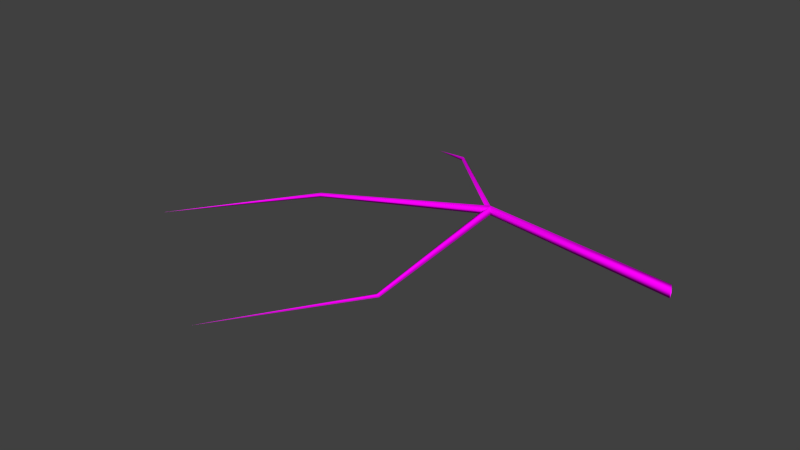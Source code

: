 # Source: Twig_1.blend  (saved by Blender 2.76.0; exported with 4.5.12 LTS)
import bpy
from mathutils import Matrix  # noqa: F401  (used for matrix-valued properties, if any)

bpy.ops.wm.read_factory_settings(use_empty=True)
scene = bpy.context.scene
scene.name = 'Scene'

# ---- collections
col_collection_1 = bpy.data.collections.new('Collection 1'); scene.collection.children.link(col_collection_1)

# ---- images (referenced by path relative to the original .blend; pixels are not part of the script)
import os
ASSET_DIR = os.environ.get("B2B_ASSET_DIR", "")  # directory of the original .blend (textures are referenced by path, not embedded)
HERE = os.path.dirname(os.path.abspath(__file__))  # packed textures are extracted next to this script under _unpacked/

def load_image(name, relpath, width, height, colorspace="sRGB"):
    """Load a texture the original file referenced (path relative to the .blend, or extracted next to this script)."""
    p = next((c for c in (os.path.join(HERE, relpath), os.path.join(ASSET_DIR, relpath)) if relpath and os.path.exists(c)), "")
    if p:
        img = bpy.data.images.load(p, check_existing=True)
        img.name = name
    else:  # same state as the original file: an image datablock whose file is absent (Cycles renders it pink)
        img = bpy.data.images.new(name, width, height)
        img.source = "FILE"
        img.filepath = "//" + (relpath or name)
    img.colorspace_settings.name = colorspace
    return img
img_tree_bark_2_png = load_image('Tree_Bark_2.png', 'Tree_Bark_2.png', 1024, 1024, 'sRGB')

# ---- materials (node trees are filled in below, after node groups)
mat_twig_1_mat = bpy.data.materials.new('twig_1_mat')
mat_twig_1_mat.alpha_threshold = 0.0
mat_twig_1_mat.roughness = 0.5
mat_twig_1_mat.line_color = (0.0, 0.0, 0.0, 1.0)

# ---- material node trees
mat_twig_1_mat.use_nodes = True; mat_twig_1_mat.node_tree.nodes.clear()
_N = mat_twig_1_mat.node_tree.nodes; _L = mat_twig_1_mat.node_tree.links
n0 = _N.new('ShaderNodeOutputMaterial'); n0.name = 'Material Output'; n0.location = (300, 300)
n1 = _N.new('ShaderNodeBsdfDiffuse'); n1.name = 'Diffuse BSDF'; n1.location = (10, 300)
n2 = _N.new('ShaderNodeTexImage'); n2.name = 'Image Texture'; n2.location = (-180, 300)
n2.width = 140
n2.image = img_tree_bark_2_png
_L.new(n1.outputs[0], n0.inputs[0])
_L.new(n2.outputs[0], n1.inputs[0])
n0.is_active_output = True

# ---- world
world_world = bpy.data.worlds.new('World'); scene.world = world_world
world_world.color = (0.05088, 0.05088, 0.05088)
world_world.use_sun_shadow = False
world_world.sun_shadow_jitter_overblur = 0.0
world_world.cycles.sampling_method = 'MANUAL'
world_world.cycles.sample_map_resolution = 256

# ---- meshes
me_mesh = bpy.data.meshes.new('Mesh')
me_mesh.from_pydata([(1.509, 0.4668, 0.08174), (1.491, 0.5195, 0.09086), (1.491, 0.529, 0.03519), (1.509, 0.4763, 0.02607), (0.4682, 0.1377, 0.3853), (0.4692, 0.1742, 0.3945), (0.4851, 0.1821, 0.3613), (0.4842, 0.1456, 0.3521), (-0.1489, 0.7188, 0.3342), (-0.1433, 0.7348, 0.3423), (-0.1289, 0.736, 0.3302), (-0.1345, 0.72, 0.322), (-0.765, 1.286, 0.03519), (-0.765, 1.286, 0.03519), (-0.765, 1.286, 0.03519), (-0.765, 1.286, 0.03519), (0.4509, 0.1586, 0.3797), (0.4708, 0.1758, 0.3527), (0.5025, 0.1612, 0.3669), (0.4825, 0.144, 0.3939), (0.3495, -0.7022, 0.1538), (0.3585, -0.6969, 0.1381), (0.3733, -0.7074, 0.143), (0.3643, -0.7128, 0.1586), (-0.3315, -1.443, 0.03519), (-0.3315, -1.443, 0.03519), (-0.3315, -1.443, 0.03519), (-0.3315, -1.443, 0.03519), (0.4849, 0.1351, 0.3786), (0.4733, 0.1644, 0.3993), (0.4685, 0.1847, 0.368), (0.4801, 0.1554, 0.3473), (-0.5355, -0.2045, 0.2924), (-0.542, -0.1902, 0.3027), (-0.5451, -0.1803, 0.287), (-0.5386, -0.1947, 0.2767), (-1.516, -0.6508, 0.03519), (-1.516, -0.6508, 0.03519), (-1.516, -0.6508, 0.03519), (-1.516, -0.6508, 0.03519)], [], [(0, 4, 7, 3), (1, 5, 4, 0), (2, 6, 5, 1), (3, 7, 6, 2), (4, 8, 11, 7), (5, 9, 8, 4), (6, 10, 9, 5), (7, 11, 10, 6), (8, 12, 15, 11), (9, 13, 12, 8), (10, 14, 13, 9), (11, 15, 14, 10), (16, 20, 23, 19), (17, 21, 20, 16), (18, 22, 21, 17), (19, 23, 22, 18), (20, 24, 27, 23), (21, 25, 24, 20), (22, 26, 25, 21), (23, 27, 26, 22), (28, 32, 35, 31), (29, 33, 32, 28), (30, 34, 33, 29), (31, 35, 34, 30), (32, 36, 39, 35), (33, 37, 36, 32), (34, 38, 37, 33), (35, 39, 38, 34)])
me_mesh.polygons.foreach_set('use_smooth', [True] * 28)
_uv = me_mesh.uv_layers.new(name='UVMap')
_uv.uv.foreach_set('vector', [0.5388, 0.008239, 0.284, 0.4061, 0.2856, 0.3976, 0.5359, 0.00411, 0.5602, 0.02139, 0.3011, 0.4102, 0.284, 0.4061, 0.5388, 0.008239, 0.2709, 0.9821, 0.02297, 0.6327, 0.02184, 0.6273, 0.2745, 0.9832, 0.2495, 0.9959, 0.005869, 0.637, 0.02297, 0.6327, 0.2709, 0.9821, 0.004736, 0.6317, 0.1595, 0.3163, 0.1604, 0.3218, 0.005869, 0.637, 0.3011, 0.4102, 0.4492, 0.6994, 0.4405, 0.6992, 0.284, 0.4061, 0.3027, 0.4018, 0.4503, 0.6929, 0.4492, 0.6994, 0.3011, 0.4102, 0.005869, 0.637, 0.1604, 0.3218, 0.1692, 0.3219, 0.02297, 0.6327, 0.1595, 0.3163, 0.2745, 0.00411, 0.2745, 0.00411, 0.1604, 0.3218, 0.4492, 0.6994, 0.5602, 0.9673, 0.5602, 0.9673, 0.4405, 0.6992, 0.4503, 0.6929, 0.5602, 0.9673, 0.5602, 0.9673, 0.4492, 0.6994, 0.1604, 0.3218, 0.2745, 0.00411, 0.2745, 0.00411, 0.1692, 0.3219, 0.7213, 0.01308, 0.582, 0.3603, 0.5745, 0.361, 0.7071, 0.01129, 0.8738, 0.753, 0.7391, 0.4001, 0.7422, 0.3985, 0.8794, 0.7467, 0.8576, 0.7551, 0.7308, 0.3996, 0.7391, 0.4001, 0.8738, 0.753, 0.7071, 0.01129, 0.5745, 0.361, 0.5697, 0.3589, 0.6984, 0.00411, 0.582, 0.3603, 0.7213, 0.7588, 0.7213, 0.7588, 0.5745, 0.361, 0.7391, 0.4001, 0.8794, 0.00411, 0.8794, 0.00411, 0.7422, 0.3985, 0.7308, 0.3996, 0.8794, 0.00411, 0.8794, 0.00411, 0.7391, 0.4001, 0.5745, 0.361, 0.7213, 0.7588, 0.7213, 0.7588, 0.5697, 0.3589, 0.9953, 0.004344, 0.9598, 0.445, 0.9568, 0.4459, 0.9892, 0.005535, 0.9216, 0.8872, 0.8909, 0.4471, 0.8995, 0.4471, 0.9389, 0.8865, 0.9177, 0.8889, 0.8889, 0.4477, 0.8909, 0.4471, 0.9216, 0.8872, 0.9892, 0.005535, 0.9568, 0.4459, 0.9484, 0.4455, 0.9725, 0.00411, 0.9598, 0.445, 0.9953, 0.8987, 0.9953, 0.8987, 0.9568, 0.4459, 0.8909, 0.4471, 0.9389, 0.00411, 0.9389, 0.00411, 0.8995, 0.4471, 0.8889, 0.4477, 0.9389, 0.00411, 0.9389, 0.00411, 0.8909, 0.4471, 0.9568, 0.4459, 0.9953, 0.8987, 0.9953, 0.8987, 0.9484, 0.4455])
me_mesh.materials.append(mat_twig_1_mat)
me_mesh.use_remesh_preserve_volume = False
me_mesh.use_remesh_preserve_attributes = False
me_mesh.use_mirror_vertex_groups = False
me_mesh.update()

# ---- objects
ob_tree = bpy.data.objects.new('tree', me_mesh)

# ---- transforms, parenting, visibility, modifiers, constraints
ob_tree.location = (0.0, 0.0, 0.0)
ob_tree.lineart.crease_threshold = 0.0

# ---- collection membership
col_collection_1.objects.link(ob_tree)

# ---- scene / render settings (as saved in the file)
scene.frame_start = 1; scene.frame_end = 250; scene.frame_set(1)
scene.render.engine = 'CYCLES'
scene.render.resolution_percentage = 50
scene.render.dither_intensity = 0.0
scene.cycles.use_denoising = False
scene.cycles.samples = 10
scene.cycles.sampling_pattern = 'TABULATED_SOBOL'
scene.cycles.light_sampling_threshold = 0.0
scene.cycles.use_adaptive_sampling = False
scene.cycles.use_light_tree = False
scene.cycles.blur_glossy = 0.0
scene.cycles.pixel_filter_type = 'GAUSSIAN'
scene.cycles.sample_clamp_indirect = 0.0
scene.view_settings.view_transform = 'Standard'
bpy.context.view_layer.update()

# ---- added for rendering (the .blend has no active camera and no usable light): camera, sun
cam_auto = bpy.data.cameras.new('AutoCamera')
cam_auto.lens = 50.0
cam_auto.sensor_width = 36.0
cam_auto.clip_end = 1000.0
ob_auto_camera = bpy.data.objects.new('AutoCamera', cam_auto)
scene.collection.objects.link(ob_auto_camera)
ob_auto_camera.location = (3.78177, -4.62055, 3.24076)
ob_auto_camera.rotation_euler = (1.09748, -7.21219e-08, 0.694738)
scene.camera = ob_auto_camera
light_auto_sun = bpy.data.lights.new('AutoSun', 'SUN')
light_auto_sun.energy = 3.0
light_auto_sun.angle = 0.0523599
ob_auto_sun = bpy.data.objects.new('AutoSun', light_auto_sun)
scene.collection.objects.link(ob_auto_sun)
ob_auto_sun.rotation_euler = (0.872665, 0.174533, 0.523599)
bpy.context.view_layer.update()
